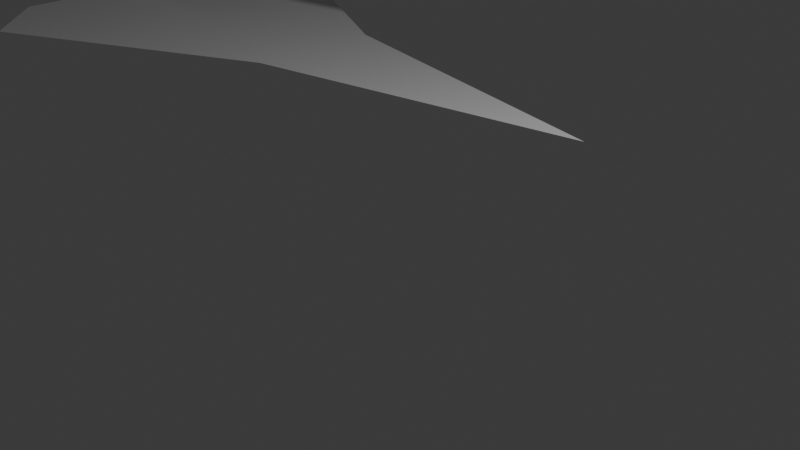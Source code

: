# Source: missile.blend  (saved by Blender 4.1.24; exported with 4.5.12 LTS)
import bpy
from mathutils import Matrix  # noqa: F401  (used for matrix-valued properties, if any)

bpy.ops.wm.read_factory_settings(use_empty=True)
scene = bpy.context.scene
scene.name = 'Scene'

# ---- collections
col_collection = bpy.data.collections.new('Collection'); scene.collection.children.link(col_collection)

# ---- world
world_world = bpy.data.worlds.new('World'); scene.world = world_world
world_world.use_nodes = True; world_world.node_tree.nodes.clear()
_N = world_world.node_tree.nodes; _L = world_world.node_tree.links
n0 = _N.new('ShaderNodeOutputWorld'); n0.name = 'World Output'; n0.location = (300, 300)
n1 = _N.new('ShaderNodeBackground'); n1.name = 'Background'; n1.location = (10, 300)
n1.inputs[0].default_value = (0.05088, 0.05088, 0.05088, 1.0)
_L.new(n1.outputs[0], n0.inputs[0])
n0.is_active_output = True
world_world.color = (0.05088, 0.05088, 0.05088)
world_world.use_sun_shadow = False
world_world.sun_shadow_jitter_overblur = 0.0

# ---- cameras
cam_camera = bpy.data.cameras.new('Camera')
cam_camera.clip_end = 100.0
cam_camera.ortho_scale = 7.314

# ---- lights
light_light = bpy.data.lights.new('Light', 'POINT')
light_light.transmission_factor = 0.0
light_light.energy = 1000.0
light_light.shadow_soft_size = 0.1
light_light.shadow_maximum_resolution = 0.006
light_light.use_absolute_resolution = True

# ---- meshes
me_plane = bpy.data.meshes.new('Plane')
me_plane.from_pydata([(-9.008, 4.0, 3.013), (-9.008, 2.0, 5.013), (-9.008, 2.0, 1.013), (-9.008, 0.0, 3.013), (1.0, 2.0, 3.0), (-4.008, 2.0, 4.013), (-8.008, 2.0, 6.013), (-8.008, -1.0, 3.013), (-4.008, 1.0, 3.013), (-8.008, 5.0, 3.013), (-4.008, 3.0, 3.013), (-8.008, 2.0, 0.01292), (-4.008, 2.0, 2.013)], [], [(0, 2, 1), (3, 1, 2), (2, 0, 4), (0, 1, 4), (1, 3, 4), (3, 2, 4), (5, 1, 6), (7, 8, 3), (9, 0, 10), (11, 2, 12)])
_uv = me_plane.uv_layers.new(name='UVMap')
_uv.uv.foreach_set('vector', [0.0, 0.0, 0.0, 0.0, 0.0, 0.0, 0.0, 0.0, 0.0, 0.0, 0.0, 0.0, 0.0, 0.0, 0.0, 0.0, 0.0, 0.0, 0.0, 0.0, 0.0, 0.0, 0.0, 0.0, 0.0, 0.0, 0.0, 0.0, 0.0, 0.0, 0.0, 0.0, 0.0, 0.0, 0.0, 0.0, 0.0, 0.0, 0.0, 0.0, 0.0, 0.0, 0.0, 0.0, 0.0, 0.0, 0.0, 0.0, 0.0, 0.0, 0.0, 0.0, 0.0, 0.0, 0.0, 0.0, 0.0, 0.0, 0.0, 0.0])
me_plane.update()
me_plane_001 = bpy.data.meshes.new('Plane.001')
me_plane_001.from_pydata([(-9.0, -2.0, 0.0), (-9.0, 2.0, 0.0), (1.0, 0.0, 0.0), (-8.0, -3.0, 0.0), (-4.0, -1.0, 0.0), (-8.0, 3.0, 0.0), (-4.0, 1.0, 0.0)], [], [(1, 2, 0), (5, 6, 1), (3, 4, 0)])
_uv = me_plane_001.uv_layers.new(name='UVMap')
_uv.uv.foreach_set('vector', [0.0, 0.0, 0.0, 0.0, 0.0, 0.0, 0.0, 0.0, 0.0, 0.0, 0.0, 0.0, 0.0, 0.0, 0.0, 0.0, 0.0, 0.0])
me_plane_001.update()

# ---- objects
ob_light = bpy.data.objects.new('Light', light_light)
ob_camera = bpy.data.objects.new('Camera', cam_camera)
ob_plane = bpy.data.objects.new('Plane', me_plane)
ob_plane_001 = bpy.data.objects.new('Plane.001', me_plane_001)

# ---- transforms, parenting, visibility, modifiers, constraints
ob_light.location = (4.076, 1.005, 5.904)
ob_light.rotation_euler = (0.6503, 0.05522, 1.866)
ob_light.lock_rotations_4d = False
ob_light.empty_display_type = 'ARROWS'
ob_light.color = (0.0, 0.0, 0.0, 0.0)
ob_light.lineart.crease_threshold = 0.0
ob_camera.location = (7.359, -6.926, 4.958)
ob_camera.rotation_euler = (1.109, 0.0, 0.8149)
ob_camera.lock_rotations_4d = False
ob_camera.empty_display_type = 'ARROWS'
ob_camera.color = (0.0, 0.0, 0.0, 0.0)
ob_camera.display_type = 'WIRE'
ob_camera.lineart.crease_threshold = 0.0
ob_plane.location = (-1.0, 1.0, 0.0)
ob_plane_001.location = (-1.0, 3.0, 0.0)

# ---- collection membership
col_collection.objects.link(ob_light)
col_collection.objects.link(ob_camera)
col_collection.objects.link(ob_plane)
col_collection.objects.link(ob_plane_001)

# ---- scene / render settings (as saved in the file)
scene.camera = ob_camera
scene.frame_start = 1; scene.frame_end = 250; scene.frame_set(1)
scene.render.engine = 'BLENDER_EEVEE_NEXT'
scene.cycles.sampling_pattern = 'TABULATED_SOBOL'
scene.eevee.ray_tracing_options.trace_max_roughness = 0.0
bpy.context.view_layer.update()
